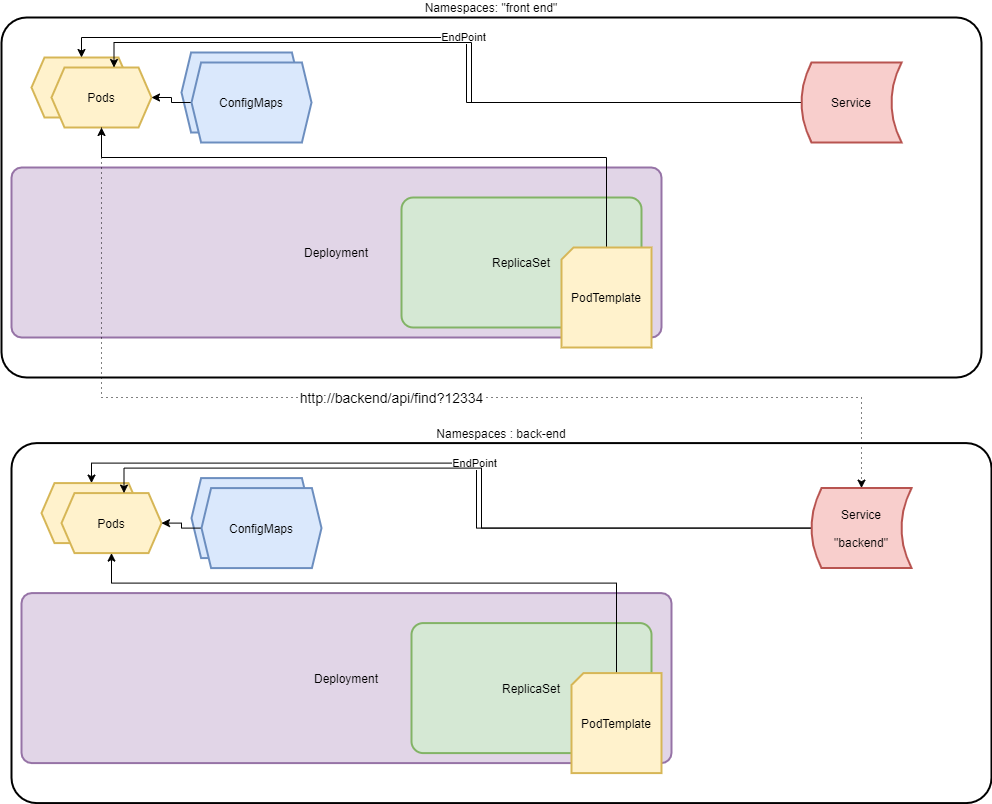

The diagram above was exported from draw.io. Its source (the exported page's mxGraphModel, read from the mxfile embedded in the PNG):
<mxGraphModel dx="1024" dy="584" grid="1" gridSize="10" guides="1" tooltips="1" connect="1" arrows="1" fold="1" page="1" pageScale="1" pageWidth="1169" pageHeight="827" math="0" shadow="0">
  <root>
    <mxCell id="yiZ8GwsqtSRd3hDo7frs-0" />
    <mxCell id="yiZ8GwsqtSRd3hDo7frs-1" parent="yiZ8GwsqtSRd3hDo7frs-0" />
    <mxCell id="D5llMC2cDJ-KCJpoNdrO-0" value="Namespaces: &quot;front end&quot;" style="rounded=1;whiteSpace=wrap;html=1;strokeWidth=2;fillColor=none;arcSize=7;labelPosition=center;verticalLabelPosition=top;align=center;verticalAlign=bottom;" parent="yiZ8GwsqtSRd3hDo7frs-1" vertex="1">
      <mxGeometry x="50" y="40" width="980" height="360" as="geometry" />
    </mxCell>
    <mxCell id="D5llMC2cDJ-KCJpoNdrO-1" value="Pods" style="shape=hexagon;perimeter=hexagonPerimeter2;whiteSpace=wrap;html=1;strokeWidth=2;fillColor=#fff2cc;size=0.1300005594889323;strokeColor=#d6b656;" parent="yiZ8GwsqtSRd3hDo7frs-1" vertex="1">
      <mxGeometry x="80" y="80" width="100" height="60" as="geometry" />
    </mxCell>
    <mxCell id="D5llMC2cDJ-KCJpoNdrO-2" value="Pods" style="shape=hexagon;perimeter=hexagonPerimeter2;whiteSpace=wrap;html=1;strokeWidth=2;fillColor=#fff2cc;size=0.1300005594889323;strokeColor=#d6b656;" parent="yiZ8GwsqtSRd3hDo7frs-1" vertex="1">
      <mxGeometry x="100" y="90" width="100" height="60" as="geometry" />
    </mxCell>
    <mxCell id="D5llMC2cDJ-KCJpoNdrO-3" value="ConfigMaps" style="shape=hexagon;perimeter=hexagonPerimeter2;whiteSpace=wrap;html=1;strokeWidth=2;fillColor=#dae8fc;size=0.0800005594889323;strokeColor=#6c8ebf;" parent="yiZ8GwsqtSRd3hDo7frs-1" vertex="1">
      <mxGeometry x="230" y="75" width="120" height="80" as="geometry" />
    </mxCell>
    <mxCell id="D5llMC2cDJ-KCJpoNdrO-9" style="edgeStyle=orthogonalEdgeStyle;rounded=0;orthogonalLoop=1;jettySize=auto;html=1;entryX=1;entryY=0.5;entryDx=0;entryDy=0;" parent="yiZ8GwsqtSRd3hDo7frs-1" source="D5llMC2cDJ-KCJpoNdrO-4" target="D5llMC2cDJ-KCJpoNdrO-2" edge="1">
      <mxGeometry relative="1" as="geometry" />
    </mxCell>
    <mxCell id="D5llMC2cDJ-KCJpoNdrO-4" value="ConfigMaps" style="shape=hexagon;perimeter=hexagonPerimeter2;whiteSpace=wrap;html=1;strokeWidth=2;fillColor=#dae8fc;size=0.0800005594889323;strokeColor=#6c8ebf;" parent="yiZ8GwsqtSRd3hDo7frs-1" vertex="1">
      <mxGeometry x="240" y="85" width="120" height="80" as="geometry" />
    </mxCell>
    <mxCell id="D5llMC2cDJ-KCJpoNdrO-5" value="Deployment" style="rounded=1;whiteSpace=wrap;html=1;strokeWidth=2;fillColor=#e1d5e7;arcSize=6;strokeColor=#9673a6;" parent="yiZ8GwsqtSRd3hDo7frs-1" vertex="1">
      <mxGeometry x="60" y="190" width="650" height="170" as="geometry" />
    </mxCell>
    <mxCell id="D5llMC2cDJ-KCJpoNdrO-6" value="ReplicaSet" style="rounded=1;whiteSpace=wrap;html=1;strokeWidth=2;fillColor=#d5e8d4;arcSize=9;strokeColor=#82b366;" parent="yiZ8GwsqtSRd3hDo7frs-1" vertex="1">
      <mxGeometry x="450" y="220" width="240" height="130" as="geometry" />
    </mxCell>
    <mxCell id="D5llMC2cDJ-KCJpoNdrO-8" style="edgeStyle=orthogonalEdgeStyle;rounded=0;orthogonalLoop=1;jettySize=auto;html=1;" parent="yiZ8GwsqtSRd3hDo7frs-1" source="D5llMC2cDJ-KCJpoNdrO-7" target="D5llMC2cDJ-KCJpoNdrO-2" edge="1">
      <mxGeometry relative="1" as="geometry">
        <Array as="points">
          <mxPoint x="655" y="180" />
          <mxPoint x="150" y="180" />
        </Array>
      </mxGeometry>
    </mxCell>
    <mxCell id="D5llMC2cDJ-KCJpoNdrO-7" value="PodTemplate" style="shape=card;whiteSpace=wrap;html=1;strokeWidth=2;fillColor=#fff2cc;size=12;strokeColor=#d6b656;" parent="yiZ8GwsqtSRd3hDo7frs-1" vertex="1">
      <mxGeometry x="610" y="270" width="90" height="100" as="geometry" />
    </mxCell>
    <mxCell id="D5llMC2cDJ-KCJpoNdrO-11" value="EndPoint" style="edgeStyle=orthogonalEdgeStyle;rounded=0;orthogonalLoop=1;jettySize=auto;html=1;entryX=0.5;entryY=0;entryDx=0;entryDy=0;" parent="yiZ8GwsqtSRd3hDo7frs-1" source="D5llMC2cDJ-KCJpoNdrO-10" target="D5llMC2cDJ-KCJpoNdrO-1" edge="1">
      <mxGeometry relative="1" as="geometry" />
    </mxCell>
    <mxCell id="D5llMC2cDJ-KCJpoNdrO-12" style="edgeStyle=orthogonalEdgeStyle;rounded=0;orthogonalLoop=1;jettySize=auto;html=1;entryX=0.625;entryY=0;entryDx=0;entryDy=0;" parent="yiZ8GwsqtSRd3hDo7frs-1" source="D5llMC2cDJ-KCJpoNdrO-10" target="D5llMC2cDJ-KCJpoNdrO-2" edge="1">
      <mxGeometry relative="1" as="geometry">
        <Array as="points">
          <mxPoint x="520" y="125" />
          <mxPoint x="520" y="65" />
          <mxPoint x="163" y="65" />
        </Array>
      </mxGeometry>
    </mxCell>
    <mxCell id="D5llMC2cDJ-KCJpoNdrO-10" value="Service" style="shape=dataStorage;whiteSpace=wrap;html=1;strokeWidth=2;fillColor=#f8cecc;strokeColor=#b85450;" parent="yiZ8GwsqtSRd3hDo7frs-1" vertex="1">
      <mxGeometry x="850" y="85" width="100" height="80" as="geometry" />
    </mxCell>
    <mxCell id="D5llMC2cDJ-KCJpoNdrO-13" value="Namespaces : back-end" style="rounded=1;whiteSpace=wrap;html=1;strokeWidth=2;fillColor=none;arcSize=7;labelPosition=center;verticalLabelPosition=top;align=center;verticalAlign=bottom;" parent="yiZ8GwsqtSRd3hDo7frs-1" vertex="1">
      <mxGeometry x="60" y="465.59" width="980" height="360" as="geometry" />
    </mxCell>
    <mxCell id="D5llMC2cDJ-KCJpoNdrO-14" value="Pods" style="shape=hexagon;perimeter=hexagonPerimeter2;whiteSpace=wrap;html=1;strokeWidth=2;fillColor=#fff2cc;size=0.1300005594889323;strokeColor=#d6b656;" parent="yiZ8GwsqtSRd3hDo7frs-1" vertex="1">
      <mxGeometry x="90" y="505.59" width="100" height="60" as="geometry" />
    </mxCell>
    <mxCell id="D5llMC2cDJ-KCJpoNdrO-15" value="Pods" style="shape=hexagon;perimeter=hexagonPerimeter2;whiteSpace=wrap;html=1;strokeWidth=2;fillColor=#fff2cc;size=0.1300005594889323;strokeColor=#d6b656;" parent="yiZ8GwsqtSRd3hDo7frs-1" vertex="1">
      <mxGeometry x="110" y="515.5899999999999" width="100" height="60" as="geometry" />
    </mxCell>
    <mxCell id="D5llMC2cDJ-KCJpoNdrO-16" value="ConfigMaps" style="shape=hexagon;perimeter=hexagonPerimeter2;whiteSpace=wrap;html=1;strokeWidth=2;fillColor=#dae8fc;size=0.0800005594889323;strokeColor=#6c8ebf;" parent="yiZ8GwsqtSRd3hDo7frs-1" vertex="1">
      <mxGeometry x="240" y="500.59" width="120" height="80" as="geometry" />
    </mxCell>
    <mxCell id="D5llMC2cDJ-KCJpoNdrO-17" style="edgeStyle=orthogonalEdgeStyle;rounded=0;orthogonalLoop=1;jettySize=auto;html=1;entryX=1;entryY=0.5;entryDx=0;entryDy=0;" parent="yiZ8GwsqtSRd3hDo7frs-1" source="D5llMC2cDJ-KCJpoNdrO-18" target="D5llMC2cDJ-KCJpoNdrO-15" edge="1">
      <mxGeometry relative="1" as="geometry" />
    </mxCell>
    <mxCell id="D5llMC2cDJ-KCJpoNdrO-18" value="ConfigMaps" style="shape=hexagon;perimeter=hexagonPerimeter2;whiteSpace=wrap;html=1;strokeWidth=2;fillColor=#dae8fc;size=0.0800005594889323;strokeColor=#6c8ebf;" parent="yiZ8GwsqtSRd3hDo7frs-1" vertex="1">
      <mxGeometry x="250" y="510.59" width="120" height="80" as="geometry" />
    </mxCell>
    <mxCell id="D5llMC2cDJ-KCJpoNdrO-19" value="Deployment" style="rounded=1;whiteSpace=wrap;html=1;strokeWidth=2;fillColor=#e1d5e7;arcSize=6;strokeColor=#9673a6;" parent="yiZ8GwsqtSRd3hDo7frs-1" vertex="1">
      <mxGeometry x="70" y="615.5899999999999" width="650" height="170" as="geometry" />
    </mxCell>
    <mxCell id="D5llMC2cDJ-KCJpoNdrO-20" value="ReplicaSet" style="rounded=1;whiteSpace=wrap;html=1;strokeWidth=2;fillColor=#d5e8d4;arcSize=9;strokeColor=#82b366;" parent="yiZ8GwsqtSRd3hDo7frs-1" vertex="1">
      <mxGeometry x="460" y="645.5899999999999" width="240" height="130" as="geometry" />
    </mxCell>
    <mxCell id="D5llMC2cDJ-KCJpoNdrO-21" style="edgeStyle=orthogonalEdgeStyle;rounded=0;orthogonalLoop=1;jettySize=auto;html=1;" parent="yiZ8GwsqtSRd3hDo7frs-1" source="D5llMC2cDJ-KCJpoNdrO-22" target="D5llMC2cDJ-KCJpoNdrO-15" edge="1">
      <mxGeometry relative="1" as="geometry">
        <Array as="points">
          <mxPoint x="665" y="605.5899999999999" />
          <mxPoint x="160" y="605.5899999999999" />
        </Array>
      </mxGeometry>
    </mxCell>
    <mxCell id="D5llMC2cDJ-KCJpoNdrO-22" value="PodTemplate" style="shape=card;whiteSpace=wrap;html=1;strokeWidth=2;fillColor=#fff2cc;size=12;strokeColor=#d6b656;" parent="yiZ8GwsqtSRd3hDo7frs-1" vertex="1">
      <mxGeometry x="620" y="695.5899999999999" width="90" height="100" as="geometry" />
    </mxCell>
    <mxCell id="D5llMC2cDJ-KCJpoNdrO-23" value="EndPoint" style="edgeStyle=orthogonalEdgeStyle;rounded=0;orthogonalLoop=1;jettySize=auto;html=1;entryX=0.5;entryY=0;entryDx=0;entryDy=0;" parent="yiZ8GwsqtSRd3hDo7frs-1" source="D5llMC2cDJ-KCJpoNdrO-25" target="D5llMC2cDJ-KCJpoNdrO-14" edge="1">
      <mxGeometry relative="1" as="geometry" />
    </mxCell>
    <mxCell id="D5llMC2cDJ-KCJpoNdrO-24" style="edgeStyle=orthogonalEdgeStyle;rounded=0;orthogonalLoop=1;jettySize=auto;html=1;entryX=0.625;entryY=0;entryDx=0;entryDy=0;" parent="yiZ8GwsqtSRd3hDo7frs-1" source="D5llMC2cDJ-KCJpoNdrO-25" target="D5llMC2cDJ-KCJpoNdrO-15" edge="1">
      <mxGeometry relative="1" as="geometry">
        <Array as="points">
          <mxPoint x="530" y="550.5899999999999" />
          <mxPoint x="530" y="490.59" />
          <mxPoint x="173" y="490.59" />
        </Array>
      </mxGeometry>
    </mxCell>
    <mxCell id="D5llMC2cDJ-KCJpoNdrO-25" value="Service&lt;br&gt;&lt;br&gt;&quot;backend&quot;" style="shape=dataStorage;whiteSpace=wrap;html=1;strokeWidth=2;fillColor=#f8cecc;strokeColor=#b85450;" parent="yiZ8GwsqtSRd3hDo7frs-1" vertex="1">
      <mxGeometry x="860" y="510.59" width="100" height="80" as="geometry" />
    </mxCell>
    <mxCell id="D5llMC2cDJ-KCJpoNdrO-26" value="&lt;font style=&quot;font-size: 14px&quot;&gt;http://backend/api/find?12334&lt;/font&gt;" style="edgeStyle=orthogonalEdgeStyle;rounded=0;orthogonalLoop=1;jettySize=auto;html=1;dashed=1;dashPattern=1 4;" parent="yiZ8GwsqtSRd3hDo7frs-1" source="D5llMC2cDJ-KCJpoNdrO-2" target="D5llMC2cDJ-KCJpoNdrO-25" edge="1">
      <mxGeometry relative="1" as="geometry">
        <Array as="points">
          <mxPoint x="150" y="420" />
          <mxPoint x="910" y="420" />
        </Array>
      </mxGeometry>
    </mxCell>
  </root>
</mxGraphModel>